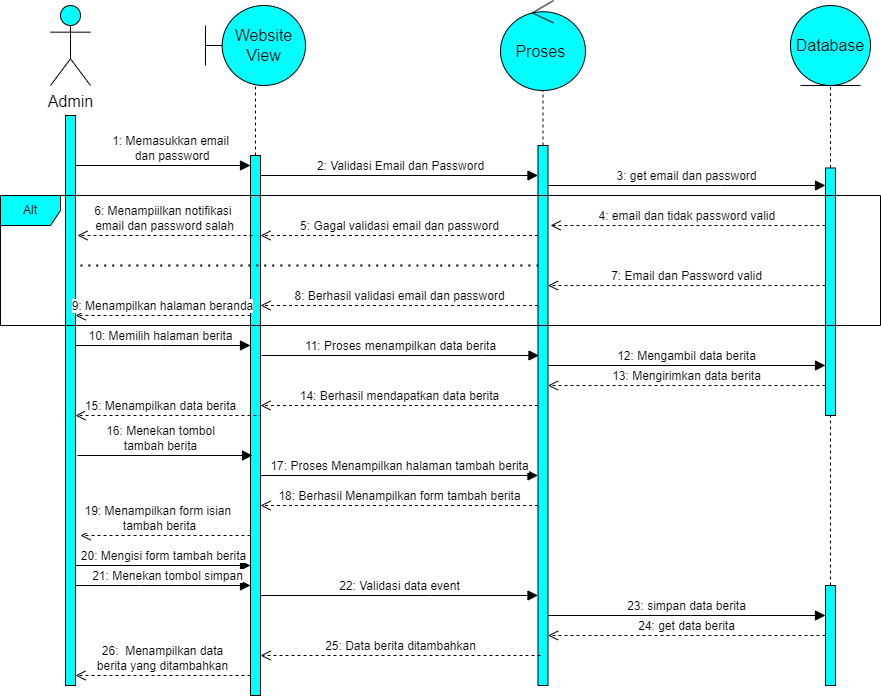

The diagram above was exported from draw.io. Its source (the exported page's mxGraphModel, read from the mxfile embedded in the PNG):
<mxGraphModel dx="3028" dy="1557" grid="1" gridSize="10" guides="1" tooltips="1" connect="1" arrows="1" fold="1" page="1" pageScale="1" pageWidth="850" pageHeight="1100" math="0" shadow="0">
  <root>
    <mxCell id="0" />
    <mxCell id="1" parent="0" />
    <mxCell id="dScFtcoSnffA_DJzJyDc-1" value="Admin" style="shape=umlActor;verticalLabelPosition=bottom;verticalAlign=top;html=1;outlineConnect=0;fontSize=16;fillColor=#00FFFF;" parent="1" vertex="1">
      <mxGeometry x="-830" y="-1080" width="40" height="80" as="geometry" />
    </mxCell>
    <mxCell id="dScFtcoSnffA_DJzJyDc-2" value="Website View" style="shape=umlBoundary;whiteSpace=wrap;html=1;fontSize=16;fillColor=#00FFFF;" parent="1" vertex="1">
      <mxGeometry x="-675" y="-1080" width="100" height="80" as="geometry" />
    </mxCell>
    <mxCell id="dScFtcoSnffA_DJzJyDc-3" value="Proses&amp;nbsp;" style="ellipse;shape=umlControl;whiteSpace=wrap;html=1;fontSize=16;fillColor=#00FFFF;" parent="1" vertex="1">
      <mxGeometry x="-380" y="-1085" width="85" height="90" as="geometry" />
    </mxCell>
    <mxCell id="dScFtcoSnffA_DJzJyDc-4" value="Database" style="ellipse;shape=umlEntity;whiteSpace=wrap;html=1;fontSize=16;fillColor=#00FFFF;" parent="1" vertex="1">
      <mxGeometry x="-90" y="-1080" width="80" height="80" as="geometry" />
    </mxCell>
    <mxCell id="dScFtcoSnffA_DJzJyDc-5" value="" style="html=1;points=[];perimeter=orthogonalPerimeter;outlineConnect=0;targetShapes=umlLifeline;portConstraint=eastwest;newEdgeStyle={&quot;edgeStyle&quot;:&quot;elbowEdgeStyle&quot;,&quot;elbow&quot;:&quot;vertical&quot;,&quot;curved&quot;:0,&quot;rounded&quot;:0};fontSize=16;fillColor=#00FFFF;" parent="1" vertex="1">
      <mxGeometry x="-815" y="-970" width="10" height="570" as="geometry" />
    </mxCell>
    <mxCell id="dScFtcoSnffA_DJzJyDc-6" value="1: Memasukkan email&lt;br&gt;&amp;nbsp;dan password" style="html=1;verticalAlign=bottom;endArrow=block;edgeStyle=elbowEdgeStyle;elbow=vertical;curved=0;rounded=0;fontSize=12;startSize=8;endSize=8;" parent="1" source="dScFtcoSnffA_DJzJyDc-5" target="dScFtcoSnffA_DJzJyDc-7" edge="1">
      <mxGeometry x="0.0857" width="80" relative="1" as="geometry">
        <mxPoint x="-650" y="-740" as="sourcePoint" />
        <mxPoint x="-650" y="-910" as="targetPoint" />
        <Array as="points">
          <mxPoint x="-690" y="-920" />
          <mxPoint x="-740" y="-900" />
        </Array>
        <mxPoint as="offset" />
      </mxGeometry>
    </mxCell>
    <mxCell id="dScFtcoSnffA_DJzJyDc-7" value="" style="html=1;points=[];perimeter=orthogonalPerimeter;outlineConnect=0;targetShapes=umlLifeline;portConstraint=eastwest;newEdgeStyle={&quot;edgeStyle&quot;:&quot;elbowEdgeStyle&quot;,&quot;elbow&quot;:&quot;vertical&quot;,&quot;curved&quot;:0,&quot;rounded&quot;:0};fontSize=16;fillColor=#00FFFF;" parent="1" vertex="1">
      <mxGeometry x="-630" y="-930" width="10" height="540" as="geometry" />
    </mxCell>
    <mxCell id="dScFtcoSnffA_DJzJyDc-9" value="" style="html=1;points=[];perimeter=orthogonalPerimeter;outlineConnect=0;targetShapes=umlLifeline;portConstraint=eastwest;newEdgeStyle={&quot;edgeStyle&quot;:&quot;elbowEdgeStyle&quot;,&quot;elbow&quot;:&quot;vertical&quot;,&quot;curved&quot;:0,&quot;rounded&quot;:0};fontSize=16;fillColor=#00FFFF;" parent="1" vertex="1">
      <mxGeometry x="-342.5" y="-940" width="10" height="540" as="geometry" />
    </mxCell>
    <mxCell id="dScFtcoSnffA_DJzJyDc-10" value="2: Validasi Email dan Password" style="html=1;verticalAlign=bottom;endArrow=block;edgeStyle=elbowEdgeStyle;elbow=vertical;curved=0;rounded=0;fontSize=12;startSize=8;endSize=8;" parent="1" edge="1" target="dScFtcoSnffA_DJzJyDc-9">
      <mxGeometry x="0.0756" width="80" relative="1" as="geometry">
        <mxPoint x="-620" y="-890" as="sourcePoint" />
        <mxPoint x="-450" y="-910" as="targetPoint" />
        <Array as="points">
          <mxPoint x="-380" y="-910" />
          <mxPoint x="-490" y="-900" />
        </Array>
        <mxPoint as="offset" />
      </mxGeometry>
    </mxCell>
    <mxCell id="dScFtcoSnffA_DJzJyDc-11" value="3: get email dan password" style="html=1;verticalAlign=bottom;endArrow=block;edgeStyle=elbowEdgeStyle;elbow=vertical;curved=0;rounded=0;fontSize=12;startSize=8;endSize=8;" parent="1" source="dScFtcoSnffA_DJzJyDc-9" target="dScFtcoSnffA_DJzJyDc-12" edge="1">
      <mxGeometry x="-0.0013" width="80" relative="1" as="geometry">
        <mxPoint x="-260" y="-760" as="sourcePoint" />
        <mxPoint x="-180" y="-760" as="targetPoint" />
        <Array as="points">
          <mxPoint x="-160" y="-900" />
        </Array>
        <mxPoint as="offset" />
      </mxGeometry>
    </mxCell>
    <mxCell id="dScFtcoSnffA_DJzJyDc-12" value="" style="html=1;points=[];perimeter=orthogonalPerimeter;outlineConnect=0;targetShapes=umlLifeline;portConstraint=eastwest;newEdgeStyle={&quot;edgeStyle&quot;:&quot;elbowEdgeStyle&quot;,&quot;elbow&quot;:&quot;vertical&quot;,&quot;curved&quot;:0,&quot;rounded&quot;:0};fontSize=16;fillColor=#00FFFF;" parent="1" vertex="1">
      <mxGeometry x="-55" y="-917.5" width="10" height="247.5" as="geometry" />
    </mxCell>
    <mxCell id="dScFtcoSnffA_DJzJyDc-13" value="4: email dan tidak password valid&amp;nbsp;" style="html=1;verticalAlign=bottom;endArrow=open;dashed=1;endSize=8;edgeStyle=elbowEdgeStyle;elbow=vertical;curved=0;rounded=0;fontSize=12;" parent="1" source="dScFtcoSnffA_DJzJyDc-12" edge="1">
      <mxGeometry x="-0.0026" relative="1" as="geometry">
        <mxPoint x="-280" y="-690" as="sourcePoint" />
        <mxPoint x="-330" y="-860" as="targetPoint" />
        <Array as="points">
          <mxPoint x="-290" y="-860" />
          <mxPoint x="-210" y="-880" />
        </Array>
        <mxPoint as="offset" />
      </mxGeometry>
    </mxCell>
    <mxCell id="dScFtcoSnffA_DJzJyDc-14" value="5: Gagal validasi email dan password" style="html=1;verticalAlign=bottom;endArrow=open;dashed=1;endSize=8;edgeStyle=elbowEdgeStyle;elbow=vertical;curved=0;rounded=0;fontSize=12;" parent="1" source="dScFtcoSnffA_DJzJyDc-9" target="dScFtcoSnffA_DJzJyDc-7" edge="1">
      <mxGeometry relative="1" as="geometry">
        <mxPoint x="-450" y="-690" as="sourcePoint" />
        <mxPoint x="-530" y="-690" as="targetPoint" />
        <Array as="points">
          <mxPoint x="-490" y="-850" />
          <mxPoint x="-450" y="-870" />
          <mxPoint x="-480" y="-860" />
        </Array>
      </mxGeometry>
    </mxCell>
    <mxCell id="dScFtcoSnffA_DJzJyDc-15" value="6: Menampiilkan notifikasi&amp;nbsp;&lt;br&gt;email dan password salah" style="html=1;verticalAlign=bottom;endArrow=open;dashed=1;endSize=8;edgeStyle=elbowEdgeStyle;elbow=vertical;curved=0;rounded=0;fontSize=12;" parent="1" edge="1">
      <mxGeometry relative="1" as="geometry">
        <mxPoint x="-628" y="-850" as="sourcePoint" />
        <mxPoint x="-803" y="-850" as="targetPoint" />
        <Array as="points">
          <mxPoint x="-678" y="-850" />
          <mxPoint x="-708" y="-860" />
        </Array>
      </mxGeometry>
    </mxCell>
    <mxCell id="dScFtcoSnffA_DJzJyDc-17" value="" style="endArrow=none;dashed=1;html=1;dashPattern=1 3;strokeWidth=2;rounded=0;fontSize=12;startSize=8;endSize=8;curved=1;" parent="1" target="dScFtcoSnffA_DJzJyDc-9" edge="1">
      <mxGeometry width="50" height="50" relative="1" as="geometry">
        <mxPoint x="-800" y="-820" as="sourcePoint" />
        <mxPoint x="-470" y="-730" as="targetPoint" />
        <Array as="points">
          <mxPoint x="-600" y="-820" />
        </Array>
      </mxGeometry>
    </mxCell>
    <mxCell id="dScFtcoSnffA_DJzJyDc-18" value="7: Email dan Password valid" style="html=1;verticalAlign=bottom;endArrow=open;dashed=1;endSize=8;edgeStyle=elbowEdgeStyle;elbow=vertical;curved=0;rounded=0;fontSize=12;" parent="1" source="dScFtcoSnffA_DJzJyDc-12" target="dScFtcoSnffA_DJzJyDc-9" edge="1">
      <mxGeometry relative="1" as="geometry">
        <mxPoint x="-220" y="-700" as="sourcePoint" />
        <mxPoint x="-300" y="-700" as="targetPoint" />
        <Array as="points">
          <mxPoint x="-220" y="-800" />
        </Array>
      </mxGeometry>
    </mxCell>
    <mxCell id="dScFtcoSnffA_DJzJyDc-19" value="8: Berhasil validasi email dan password" style="html=1;verticalAlign=bottom;endArrow=open;dashed=1;endSize=8;edgeStyle=elbowEdgeStyle;elbow=vertical;curved=0;rounded=0;fontSize=12;" parent="1" source="dScFtcoSnffA_DJzJyDc-9" target="dScFtcoSnffA_DJzJyDc-7" edge="1">
      <mxGeometry relative="1" as="geometry">
        <mxPoint x="-420" y="-700" as="sourcePoint" />
        <mxPoint x="-500" y="-700" as="targetPoint" />
        <Array as="points">
          <mxPoint x="-510" y="-780" />
        </Array>
      </mxGeometry>
    </mxCell>
    <mxCell id="dScFtcoSnffA_DJzJyDc-20" value="9: Menampilkan halaman beranda" style="html=1;verticalAlign=bottom;endArrow=open;dashed=1;endSize=8;edgeStyle=elbowEdgeStyle;elbow=vertical;curved=0;rounded=0;fontSize=12;" parent="1" source="dScFtcoSnffA_DJzJyDc-7" target="dScFtcoSnffA_DJzJyDc-5" edge="1">
      <mxGeometry relative="1" as="geometry">
        <mxPoint x="-520" y="-700" as="sourcePoint" />
        <mxPoint x="-600" y="-700" as="targetPoint" />
        <Array as="points">
          <mxPoint x="-720" y="-770" />
        </Array>
      </mxGeometry>
    </mxCell>
    <mxCell id="dScFtcoSnffA_DJzJyDc-21" value="10: Memilih halaman berita" style="html=1;verticalAlign=bottom;endArrow=block;edgeStyle=elbowEdgeStyle;elbow=vertical;curved=0;rounded=0;fontSize=12;startSize=8;endSize=8;" parent="1" source="dScFtcoSnffA_DJzJyDc-5" target="dScFtcoSnffA_DJzJyDc-7" edge="1">
      <mxGeometry x="-0.0248" width="80" relative="1" as="geometry">
        <mxPoint x="-600" y="-700" as="sourcePoint" />
        <mxPoint x="-520" y="-700" as="targetPoint" />
        <Array as="points">
          <mxPoint x="-720" y="-740" />
        </Array>
        <mxPoint as="offset" />
      </mxGeometry>
    </mxCell>
    <mxCell id="dScFtcoSnffA_DJzJyDc-22" value="11: Proses menampilkan data berita" style="html=1;verticalAlign=bottom;endArrow=block;edgeStyle=elbowEdgeStyle;elbow=vertical;curved=0;rounded=0;fontSize=12;startSize=8;endSize=8;" parent="1" edge="1">
      <mxGeometry x="-0.0006" width="80" relative="1" as="geometry">
        <mxPoint x="-619" y="-730" as="sourcePoint" />
        <mxPoint x="-341.5" y="-730" as="targetPoint" />
        <Array as="points">
          <mxPoint x="-399" y="-730" />
        </Array>
        <mxPoint as="offset" />
      </mxGeometry>
    </mxCell>
    <mxCell id="dScFtcoSnffA_DJzJyDc-23" value="12: Mengambil data berita" style="html=1;verticalAlign=bottom;endArrow=block;edgeStyle=elbowEdgeStyle;elbow=vertical;curved=0;rounded=0;fontSize=12;startSize=8;endSize=8;" parent="1" source="dScFtcoSnffA_DJzJyDc-9" target="dScFtcoSnffA_DJzJyDc-12" edge="1">
      <mxGeometry x="-0.0006" width="80" relative="1" as="geometry">
        <mxPoint x="-250" y="-700" as="sourcePoint" />
        <mxPoint x="-170" y="-700" as="targetPoint" />
        <Array as="points">
          <mxPoint x="-194" y="-720" />
        </Array>
        <mxPoint as="offset" />
      </mxGeometry>
    </mxCell>
    <mxCell id="dScFtcoSnffA_DJzJyDc-24" value="13: Mengirimkan data berita" style="html=1;verticalAlign=bottom;endArrow=open;dashed=1;endSize=8;edgeStyle=elbowEdgeStyle;elbow=vertical;curved=0;rounded=0;fontSize=12;" parent="1" source="dScFtcoSnffA_DJzJyDc-12" target="dScFtcoSnffA_DJzJyDc-9" edge="1">
      <mxGeometry x="-0.0006" relative="1" as="geometry">
        <mxPoint x="-210" y="-700" as="sourcePoint" />
        <mxPoint x="-330" y="-690" as="targetPoint" />
        <Array as="points">
          <mxPoint x="-200" y="-700" />
        </Array>
        <mxPoint as="offset" />
      </mxGeometry>
    </mxCell>
    <mxCell id="dScFtcoSnffA_DJzJyDc-25" value="14: Berhasil mendapatkan data berita" style="html=1;verticalAlign=bottom;endArrow=open;dashed=1;endSize=8;edgeStyle=elbowEdgeStyle;elbow=vertical;curved=0;rounded=0;fontSize=12;" parent="1" source="dScFtcoSnffA_DJzJyDc-9" target="dScFtcoSnffA_DJzJyDc-7" edge="1">
      <mxGeometry x="-0.0006" relative="1" as="geometry">
        <mxPoint x="-390" y="-700" as="sourcePoint" />
        <mxPoint x="-470" y="-700" as="targetPoint" />
        <Array as="points">
          <mxPoint x="-420" y="-680" />
          <mxPoint x="-340" y="-680" />
        </Array>
        <mxPoint as="offset" />
      </mxGeometry>
    </mxCell>
    <mxCell id="dScFtcoSnffA_DJzJyDc-26" value="15: Menampilkan data berita" style="html=1;verticalAlign=bottom;endArrow=open;dashed=1;endSize=8;edgeStyle=elbowEdgeStyle;elbow=vertical;curved=0;rounded=0;fontSize=12;" parent="1" target="dScFtcoSnffA_DJzJyDc-5" edge="1">
      <mxGeometry x="0.1707" relative="1" as="geometry">
        <mxPoint x="-620" y="-650" as="sourcePoint" />
        <mxPoint x="-600" y="-700" as="targetPoint" />
        <Array as="points">
          <mxPoint x="-650" y="-670" />
          <mxPoint x="-630" y="-660" />
        </Array>
        <mxPoint as="offset" />
      </mxGeometry>
    </mxCell>
    <mxCell id="dScFtcoSnffA_DJzJyDc-27" value="16: Menekan tombol &lt;br&gt;tambah berita" style="html=1;verticalAlign=bottom;endArrow=block;edgeStyle=elbowEdgeStyle;elbow=vertical;curved=0;rounded=0;fontSize=12;startSize=8;endSize=8;" parent="1" edge="1">
      <mxGeometry x="-0.0514" width="80" relative="1" as="geometry">
        <mxPoint x="-803" y="-630" as="sourcePoint" />
        <mxPoint x="-628" y="-630" as="targetPoint" />
        <Array as="points">
          <mxPoint x="-698" y="-630" />
        </Array>
        <mxPoint as="offset" />
      </mxGeometry>
    </mxCell>
    <mxCell id="dScFtcoSnffA_DJzJyDc-29" value="17: Proses Menampilkan halaman tambah berita" style="html=1;verticalAlign=bottom;endArrow=block;edgeStyle=elbowEdgeStyle;elbow=vertical;curved=0;rounded=0;fontSize=12;startSize=8;endSize=8;" parent="1" source="dScFtcoSnffA_DJzJyDc-7" edge="1" target="dScFtcoSnffA_DJzJyDc-9">
      <mxGeometry x="-0.0006" width="80" relative="1" as="geometry">
        <mxPoint x="-450" y="-700" as="sourcePoint" />
        <mxPoint x="-360" y="-620" as="targetPoint" />
        <Array as="points">
          <mxPoint x="-470" y="-610" />
        </Array>
        <mxPoint as="offset" />
      </mxGeometry>
    </mxCell>
    <mxCell id="dScFtcoSnffA_DJzJyDc-30" value="18: Berhasil Menampilkan form tambah berita" style="html=1;verticalAlign=bottom;endArrow=open;dashed=1;endSize=8;edgeStyle=elbowEdgeStyle;elbow=vertical;curved=0;rounded=0;fontSize=12;" parent="1" source="dScFtcoSnffA_DJzJyDc-9" target="dScFtcoSnffA_DJzJyDc-7" edge="1">
      <mxGeometry x="-0.0006" relative="1" as="geometry">
        <mxPoint x="-300" y="-700" as="sourcePoint" />
        <mxPoint x="-380" y="-700" as="targetPoint" />
        <Array as="points">
          <mxPoint x="-360" y="-580" />
        </Array>
        <mxPoint as="offset" />
      </mxGeometry>
    </mxCell>
    <mxCell id="dScFtcoSnffA_DJzJyDc-31" value="19: Menampilkan form isian&amp;nbsp;&lt;br&gt;tambah berita" style="html=1;verticalAlign=bottom;endArrow=open;dashed=1;endSize=8;edgeStyle=elbowEdgeStyle;elbow=vertical;curved=0;rounded=0;fontSize=12;" parent="1" source="dScFtcoSnffA_DJzJyDc-7" edge="1">
      <mxGeometry x="0.0627" relative="1" as="geometry">
        <mxPoint x="-600" y="-700" as="sourcePoint" />
        <mxPoint x="-800" y="-550" as="targetPoint" />
        <Array as="points">
          <mxPoint x="-760" y="-550" />
          <mxPoint x="-710" y="-560" />
          <mxPoint x="-770" y="-550" />
          <mxPoint x="-750" y="-550" />
        </Array>
        <mxPoint as="offset" />
      </mxGeometry>
    </mxCell>
    <mxCell id="dScFtcoSnffA_DJzJyDc-32" value="20: Mengisi form tambah berita" style="html=1;verticalAlign=bottom;endArrow=block;edgeStyle=elbowEdgeStyle;elbow=vertical;curved=0;rounded=0;fontSize=12;startSize=8;endSize=8;" parent="1" source="dScFtcoSnffA_DJzJyDc-5" target="dScFtcoSnffA_DJzJyDc-7" edge="1">
      <mxGeometry x="0.0057" width="80" relative="1" as="geometry">
        <mxPoint x="-680" y="-720" as="sourcePoint" />
        <mxPoint x="-600" y="-720" as="targetPoint" />
        <Array as="points">
          <mxPoint x="-690" y="-520" />
        </Array>
        <mxPoint as="offset" />
      </mxGeometry>
    </mxCell>
    <mxCell id="dScFtcoSnffA_DJzJyDc-33" value="21: Menekan tombol simpan" style="html=1;verticalAlign=bottom;endArrow=block;edgeStyle=elbowEdgeStyle;elbow=vertical;curved=0;rounded=0;fontSize=12;startSize=8;endSize=8;" parent="1" source="dScFtcoSnffA_DJzJyDc-5" target="dScFtcoSnffA_DJzJyDc-7" edge="1">
      <mxGeometry x="0.0593" width="80" relative="1" as="geometry">
        <mxPoint x="-800" y="-470" as="sourcePoint" />
        <mxPoint x="-600" y="-720" as="targetPoint" />
        <Array as="points">
          <mxPoint x="-740" y="-500" />
          <mxPoint x="-750" y="-480" />
        </Array>
        <mxPoint x="-1" as="offset" />
      </mxGeometry>
    </mxCell>
    <mxCell id="dScFtcoSnffA_DJzJyDc-34" value="22: Validasi data event" style="html=1;verticalAlign=bottom;endArrow=block;edgeStyle=elbowEdgeStyle;elbow=vertical;curved=0;rounded=0;fontSize=12;startSize=8;endSize=8;" parent="1" source="dScFtcoSnffA_DJzJyDc-7" target="dScFtcoSnffA_DJzJyDc-9" edge="1">
      <mxGeometry x="-0.0006" width="80" relative="1" as="geometry">
        <mxPoint x="-380" y="-720" as="sourcePoint" />
        <mxPoint x="-300" y="-720" as="targetPoint" />
        <Array as="points">
          <mxPoint x="-450" y="-490" />
          <mxPoint x="-340" y="-710" />
        </Array>
        <mxPoint as="offset" />
      </mxGeometry>
    </mxCell>
    <mxCell id="dScFtcoSnffA_DJzJyDc-35" value="" style="html=1;points=[];perimeter=orthogonalPerimeter;outlineConnect=0;targetShapes=umlLifeline;portConstraint=eastwest;newEdgeStyle={&quot;edgeStyle&quot;:&quot;elbowEdgeStyle&quot;,&quot;elbow&quot;:&quot;vertical&quot;,&quot;curved&quot;:0,&quot;rounded&quot;:0};fontSize=16;fillColor=#00FFFF;" parent="1" vertex="1">
      <mxGeometry x="-55" y="-500" width="10" height="100" as="geometry" />
    </mxCell>
    <mxCell id="dScFtcoSnffA_DJzJyDc-36" value="23: simpan data berita" style="html=1;verticalAlign=bottom;endArrow=block;edgeStyle=elbowEdgeStyle;elbow=vertical;curved=0;rounded=0;fontSize=12;startSize=8;endSize=8;" parent="1" source="dScFtcoSnffA_DJzJyDc-9" target="dScFtcoSnffA_DJzJyDc-35" edge="1">
      <mxGeometry x="-0.0006" width="80" relative="1" as="geometry">
        <mxPoint x="-240" y="-720" as="sourcePoint" />
        <mxPoint x="-160" y="-720" as="targetPoint" />
        <Array as="points">
          <mxPoint x="-190" y="-470" />
        </Array>
        <mxPoint as="offset" />
      </mxGeometry>
    </mxCell>
    <mxCell id="dScFtcoSnffA_DJzJyDc-37" value="24: get data berita" style="html=1;verticalAlign=bottom;endArrow=open;dashed=1;endSize=8;edgeStyle=elbowEdgeStyle;elbow=vertical;curved=0;rounded=0;fontSize=12;" parent="1" source="dScFtcoSnffA_DJzJyDc-35" target="dScFtcoSnffA_DJzJyDc-9" edge="1">
      <mxGeometry x="-0.0006" relative="1" as="geometry">
        <mxPoint x="-160" y="-720" as="sourcePoint" />
        <mxPoint x="-240" y="-720" as="targetPoint" />
        <Array as="points">
          <mxPoint x="-170" y="-450" />
        </Array>
        <mxPoint as="offset" />
      </mxGeometry>
    </mxCell>
    <mxCell id="dScFtcoSnffA_DJzJyDc-38" value="25: Data berita ditambahkan" style="html=1;verticalAlign=bottom;endArrow=open;dashed=1;endSize=8;edgeStyle=elbowEdgeStyle;elbow=vertical;curved=0;rounded=0;fontSize=12;" parent="1" target="dScFtcoSnffA_DJzJyDc-7" edge="1">
      <mxGeometry relative="1" as="geometry">
        <mxPoint x="-340" y="-430" as="sourcePoint" />
        <mxPoint x="-420" y="-720" as="targetPoint" />
        <Array as="points">
          <mxPoint x="-380" y="-430" />
        </Array>
        <mxPoint as="offset" />
      </mxGeometry>
    </mxCell>
    <mxCell id="dScFtcoSnffA_DJzJyDc-40" value="26:&amp;nbsp; Menampilkan data &lt;br&gt;berita yang ditambahkan" style="html=1;verticalAlign=bottom;endArrow=open;dashed=1;endSize=8;edgeStyle=elbowEdgeStyle;elbow=vertical;curved=0;rounded=0;fontSize=12;" parent="1" source="dScFtcoSnffA_DJzJyDc-7" target="dScFtcoSnffA_DJzJyDc-5" edge="1">
      <mxGeometry relative="1" as="geometry">
        <mxPoint x="-470" y="-720" as="sourcePoint" />
        <mxPoint x="-550" y="-720" as="targetPoint" />
        <Array as="points">
          <mxPoint x="-690" y="-410" />
          <mxPoint x="-620" y="-450" />
        </Array>
      </mxGeometry>
    </mxCell>
    <mxCell id="-xjzxAJVmaeMXt8D1idc-2" value="" style="endArrow=none;dashed=1;html=1;rounded=0;" parent="1" source="dScFtcoSnffA_DJzJyDc-35" target="dScFtcoSnffA_DJzJyDc-12" edge="1">
      <mxGeometry width="50" height="50" relative="1" as="geometry">
        <mxPoint x="-210" y="-550" as="sourcePoint" />
        <mxPoint x="-160" y="-600" as="targetPoint" />
      </mxGeometry>
    </mxCell>
    <mxCell id="-xjzxAJVmaeMXt8D1idc-3" value="" style="endArrow=none;dashed=1;html=1;rounded=0;" parent="1" source="dScFtcoSnffA_DJzJyDc-9" target="dScFtcoSnffA_DJzJyDc-3" edge="1">
      <mxGeometry width="50" height="50" relative="1" as="geometry">
        <mxPoint x="-400" y="-600" as="sourcePoint" />
        <mxPoint x="-350" y="-650" as="targetPoint" />
      </mxGeometry>
    </mxCell>
    <mxCell id="-xjzxAJVmaeMXt8D1idc-4" value="" style="endArrow=none;dashed=1;html=1;rounded=0;" parent="1" source="dScFtcoSnffA_DJzJyDc-7" target="dScFtcoSnffA_DJzJyDc-2" edge="1">
      <mxGeometry width="50" height="50" relative="1" as="geometry">
        <mxPoint x="-400" y="-820" as="sourcePoint" />
        <mxPoint x="-350" y="-870" as="targetPoint" />
      </mxGeometry>
    </mxCell>
    <mxCell id="-xjzxAJVmaeMXt8D1idc-5" value="" style="endArrow=none;dashed=1;html=1;rounded=0;entryX=0.5;entryY=1;entryDx=0;entryDy=0;" parent="1" source="dScFtcoSnffA_DJzJyDc-12" target="dScFtcoSnffA_DJzJyDc-4" edge="1">
      <mxGeometry width="50" height="50" relative="1" as="geometry">
        <mxPoint x="-210" y="-820" as="sourcePoint" />
        <mxPoint x="-160" y="-870" as="targetPoint" />
      </mxGeometry>
    </mxCell>
    <mxCell id="eN2vRMw87xdbAG7oyXCL-1" value="Alt" style="shape=umlFrame;whiteSpace=wrap;html=1;pointerEvents=0;fillColor=#00FFFF;" vertex="1" parent="1">
      <mxGeometry x="-880" y="-890" width="880" height="130" as="geometry" />
    </mxCell>
  </root>
</mxGraphModel>